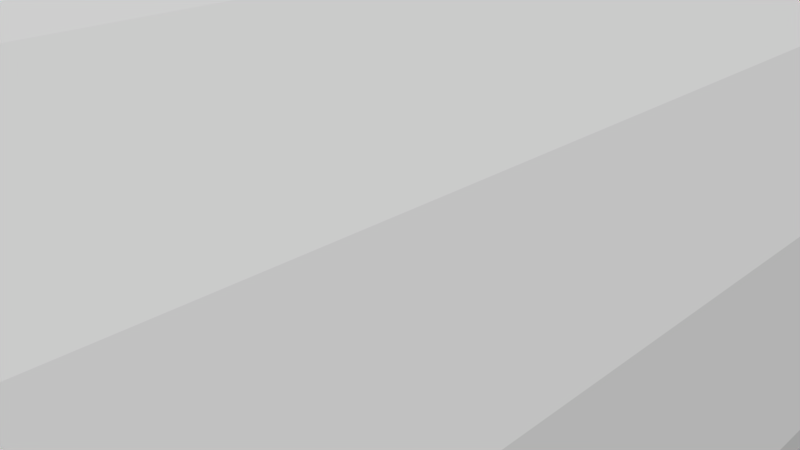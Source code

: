 # Source: 12234.blend  (saved by Blender 2.72.0; exported with 4.5.12 LTS)
import bpy
from mathutils import Matrix  # noqa: F401  (used for matrix-valued properties, if any)

bpy.ops.wm.read_factory_settings(use_empty=True)
scene = bpy.context.scene
scene.name = 'Scene'

# ---- collections
col_collection_1 = bpy.data.collections.new('Collection 1'); scene.collection.children.link(col_collection_1)

# ---- materials (node trees are filled in below, after node groups)
mat_material = bpy.data.materials.new('Material')
mat_material.alpha_threshold = 0.0
mat_material.use_transparent_shadow = False
mat_material.diffuse_color = (1.0, 1.0, 1.0, 1.0)
mat_material.specular_color = (0.902, 0.902, 0.902)
mat_material.roughness = 0.5

# ---- material node trees

# ---- world
world_world = bpy.data.worlds.new('World'); scene.world = world_world
world_world.color = (0.05088, 0.05088, 0.05088)
world_world.use_sun_shadow = False
world_world.sun_shadow_jitter_overblur = 0.0
world_world.cycles.sampling_method = 'MANUAL'
world_world.cycles.sample_map_resolution = 256

# ---- cameras
cam_camera = bpy.data.cameras.new('Camera')
cam_camera.clip_end = 100.0
cam_camera.lens = 35.0
cam_camera.sensor_width = 32.0
cam_camera.sensor_height = 18.0
cam_camera.ortho_scale = 7.314
cam_camera.dof.focus_distance = 0.0
cam_camera.dof.aperture_fstop = 128.0

# ---- meshes
me_rob_12234 = bpy.data.meshes.new('ROB-12234')
me_rob_12234.from_pydata([(4.534, 50.8, 3.353), (5.105, 50.8, 3.776), (5.035, 50.8, 2.539), (5.67, 50.8, 2.859), (5.392, 50.8, 1.651), (6.072, 50.8, 1.859), (5.593, 50.8, 0.7162), (6.299, 50.8, 0.8066), (5.634, 50.8, -0.2393), (6.344, 50.8, -0.2695), (5.512, 50.8, -1.188), (6.207, 50.8, -1.338), (5.232, 50.8, -2.102), (5.892, 50.8, -2.368), (4.802, 50.8, -2.956), (5.407, 50.8, -3.329), (4.233, 50.8, -3.725), (4.767, 50.8, -4.195), (3.542, 50.8, -4.387), (3.989, 50.8, -4.941), (2.75, 50.8, -4.923), (3.097, 50.8, -5.544), (1.879, 50.8, -5.317), (2.115, 50.8, -5.987), (0.953, 50.8, -5.558), (1.073, 50.8, -6.259), (-4.768e-07, 50.8, -5.639), (-4.768e-07, 50.8, -6.35), (-0.953, 50.8, -5.558), (-1.073, 50.8, -6.259), (-1.879, 50.8, -5.317), (-2.115, 50.8, -5.987), (-2.75, 50.8, -4.923), (-3.097, 50.8, -5.544), (-3.542, 50.8, -4.387), (-3.989, 50.8, -4.941), (-4.233, 50.8, -3.725), (-4.767, 50.8, -4.195), (-4.802, 50.8, -2.956), (-5.407, 50.8, -3.329), (-5.232, 50.8, -2.102), (-5.892, 50.8, -2.368), (-5.512, 50.8, -1.188), (-6.207, 50.8, -1.338), (-5.634, 50.8, -0.2393), (-6.344, 50.8, -0.2695), (-5.593, 50.8, 0.7162), (-6.299, 50.8, 0.8066), (-5.392, 50.8, 1.651), (-6.072, 50.8, 1.859), (-5.035, 50.8, 2.539), (-5.67, 50.8, 2.859), (-4.534, 50.8, 3.353), (-5.105, 50.8, 3.776), (-3.902, 50.8, 4.071), (-4.394, 50.8, 4.584), (-3.158, 50.8, 4.672), (-3.556, 50.8, 5.261), (-2.323, 50.8, 5.138), (-2.616, 50.8, 5.786), (-1.421, 50.8, 5.457), (-1.6, 50.8, 6.145), (-0.4782, 50.8, 5.618), (-0.5385, 50.8, 6.327), (0.4782, 50.8, 5.618), (0.5385, 50.8, 6.327), (1.421, 50.8, 5.457), (1.6, 50.8, 6.145), (2.323, 50.8, 5.138), (2.616, 50.8, 5.786), (3.158, 50.8, 4.672), (3.556, 50.8, 5.261), (3.902, 50.8, 4.071), (4.394, 50.8, 4.584), (3.542, -50.8, -4.387), (3.989, -50.8, -4.941), (4.233, -50.8, -3.725), (4.767, -50.8, -4.195), (4.802, -50.8, -2.956), (5.407, -50.8, -3.329), (5.232, -50.8, -2.102), (5.892, -50.8, -2.368), (5.512, -50.8, -1.188), (6.207, -50.8, -1.338), (5.634, -50.8, -0.2393), (6.344, -50.8, -0.2695), (5.593, -50.8, 0.7162), (6.299, -50.8, 0.8066), (5.392, -50.8, 1.651), (6.072, -50.8, 1.859), (5.035, -50.8, 2.539), (5.67, -50.8, 2.859), (4.534, -50.8, 3.353), (5.105, -50.8, 3.776), (3.902, -50.8, 4.071), (4.394, -50.8, 4.584), (3.158, -50.8, 4.672), (3.556, -50.8, 5.261), (2.323, -50.8, 5.138), (2.616, -50.8, 5.786), (1.421, -50.8, 5.457), (1.6, -50.8, 6.145), (0.4782, -50.8, 5.618), (0.5385, -50.8, 6.327), (-0.4782, -50.8, 5.618), (-0.5385, -50.8, 6.327), (-1.421, -50.8, 5.457), (-1.6, -50.8, 6.145), (-2.323, -50.8, 5.138), (-2.616, -50.8, 5.786), (-3.158, -50.8, 4.672), (-3.556, -50.8, 5.261), (-3.902, -50.8, 4.071), (-4.394, -50.8, 4.584), (-4.534, -50.8, 3.353), (-5.105, -50.8, 3.776), (-5.035, -50.8, 2.539), (-5.67, -50.8, 2.859), (-5.392, -50.8, 1.651), (-6.072, -50.8, 1.859), (-5.593, -50.8, 0.7162), (-6.299, -50.8, 0.8066), (-5.634, -50.8, -0.2393), (-6.344, -50.8, -0.2695), (-5.512, -50.8, -1.188), (-6.207, -50.8, -1.338), (-5.232, -50.8, -2.102), (-5.892, -50.8, -2.368), (-4.802, -50.8, -2.956), (-5.407, -50.8, -3.329), (-4.233, -50.8, -3.725), (-4.767, -50.8, -4.195), (-3.542, -50.8, -4.387), (-3.989, -50.8, -4.941), (-2.75, -50.8, -4.923), (-3.097, -50.8, -5.544), (-1.879, -50.8, -5.317), (-2.115, -50.8, -5.987), (-0.953, -50.8, -5.558), (-1.073, -50.8, -6.259), (-4.768e-07, -50.8, -5.639), (-4.768e-07, -50.8, -6.35), (0.953, -50.8, -5.558), (1.073, -50.8, -6.259), (1.879, -50.8, -5.317), (2.115, -50.8, -5.987), (2.75, -50.8, -4.923), (3.097, -50.8, -5.544)], [], [(91, 3, 1, 93), (109, 59, 57, 111), (121, 47, 45, 123), (89, 5, 3, 91), (106, 60, 62, 104), (125, 43, 41, 127), (135, 33, 31, 137), (139, 29, 27, 141), (84, 8, 10, 82), (101, 103, 105, 104, 102, 100), (92, 0, 2, 90), (116, 50, 52, 114), (119, 49, 47, 121), (99, 69, 67, 101), (81, 13, 11, 83), (57, 59, 58, 56, 55), (144, 22, 24, 142), (128, 38, 40, 126), (102, 64, 66, 100), (111, 57, 55, 113), (117, 51, 49, 119), (83, 11, 9, 85), (140, 26, 28, 138), (96, 70, 72, 94), (136, 30, 32, 134), (75, 19, 17, 77), (126, 40, 42, 124), (88, 4, 6, 86), (64, 102, 104, 62), (134, 32, 34, 132), (146, 20, 22, 144), (113, 55, 53, 115), (131, 37, 35, 133), (77, 79, 81, 83, 85, 87, 89, 91, 93, 95, 97, 99, 101, 100, 98, 96, 94, 92, 90, 88, 86, 84, 82, 80, 78, 76, 74, 146, 144, 142, 140, 138, 136, 134, 132, 130, 128, 126, 124, 122, 120, 118, 116, 114, 112, 110, 108, 106, 104, 105, 107, 109, 111, 113, 115, 117, 119, 121, 123, 125, 127, 129, 131, 133, 135, 137, 139, 141, 143, 145, 147, 75), (110, 56, 58, 108), (105, 103, 65, 63), (112, 54, 56, 110), (74, 18, 20, 146), (137, 31, 29, 139), (123, 45, 43, 125), (94, 72, 0, 92), (143, 25, 23, 145), (100, 66, 68, 98), (124, 42, 44, 122), (77, 17, 15, 79), (129, 39, 37, 131), (114, 52, 54, 112), (132, 34, 36, 130), (120, 46, 48, 118), (142, 24, 26, 140), (78, 14, 16, 76), (76, 16, 18, 74), (86, 6, 8, 84), (97, 71, 69, 99), (145, 23, 21, 147), (90, 2, 4, 88), (105, 63, 61, 107), (80, 12, 14, 78), (133, 35, 33, 135), (141, 27, 25, 143), (127, 41, 39, 129), (93, 1, 73, 95), (130, 36, 38, 128), (82, 10, 12, 80), (122, 44, 46, 120), (45, 47, 49, 51, 53, 55, 56, 54, 52, 50, 48, 46, 44, 42, 40, 38, 36, 34, 32, 30, 28, 26, 24, 22, 20, 18, 16, 14, 12, 10, 8, 6, 4, 2, 0, 72, 70, 68, 66, 64, 62, 60, 58, 59, 61, 63, 65, 67, 69, 71, 73, 1, 3, 5, 7, 9, 11, 13, 15, 17, 19, 21, 23, 25, 27, 29, 31, 33, 35, 37, 39, 41, 43), (115, 53, 51, 117), (87, 7, 5, 89), (107, 61, 59, 109), (118, 48, 50, 116), (98, 68, 70, 96), (95, 73, 71, 97), (147, 21, 19, 75), (108, 58, 60, 106), (138, 28, 30, 136), (85, 9, 7, 87), (79, 15, 13, 81), (101, 67, 65, 103)])
me_rob_12234.materials.append(mat_material)
me_rob_12234.use_remesh_preserve_volume = False
me_rob_12234.use_remesh_preserve_attributes = False
me_rob_12234.use_mirror_vertex_groups = False
me_rob_12234.update()

# ---- objects
ob_rob_12234 = bpy.data.objects.new('ROB-12234', me_rob_12234)
ob_camera = bpy.data.objects.new('Camera', cam_camera)

# ---- transforms, parenting, visibility, modifiers, constraints
ob_rob_12234.location = (0.0, 0.0, 0.0)
ob_rob_12234.lineart.crease_threshold = 0.0
ob_camera.location = (7.481, -6.508, 5.344)
ob_camera.rotation_euler = (1.109, 0.01082, 0.8149)
ob_camera.lock_rotations_4d = False
ob_camera.empty_display_type = 'ARROWS'
ob_camera.color = (0.0, 0.0, 0.0, 0.0)
ob_camera.display_type = 'WIRE'
ob_camera.lineart.crease_threshold = 0.0

# ---- collection membership
col_collection_1.objects.link(ob_rob_12234)
col_collection_1.objects.link(ob_camera)

# ---- scene / render settings (as saved in the file)
scene.camera = ob_camera
scene.frame_start = 1; scene.frame_end = 250; scene.frame_set(1)
scene.render.engine = 'BLENDER_EEVEE_NEXT'
scene.render.resolution_percentage = 50
scene.render.dither_intensity = 0.0
scene.cycles.use_denoising = False
scene.cycles.samples = 10
scene.cycles.sampling_pattern = 'TABULATED_SOBOL'
scene.cycles.light_sampling_threshold = 0.0
scene.cycles.use_adaptive_sampling = False
scene.cycles.use_light_tree = False
scene.cycles.blur_glossy = 0.0
scene.cycles.pixel_filter_type = 'GAUSSIAN'
scene.cycles.sample_clamp_indirect = 0.0
scene.view_settings.view_transform = 'Raw'
bpy.context.view_layer.update()

# ---- added for rendering (the .blend has no usable light): sun
light_auto_sun = bpy.data.lights.new('AutoSun', 'SUN')
light_auto_sun.energy = 3.0
light_auto_sun.angle = 0.0523599
ob_auto_sun = bpy.data.objects.new('AutoSun', light_auto_sun)
scene.collection.objects.link(ob_auto_sun)
ob_auto_sun.rotation_euler = (0.872665, 0.174533, 0.523599)
bpy.context.view_layer.update()
